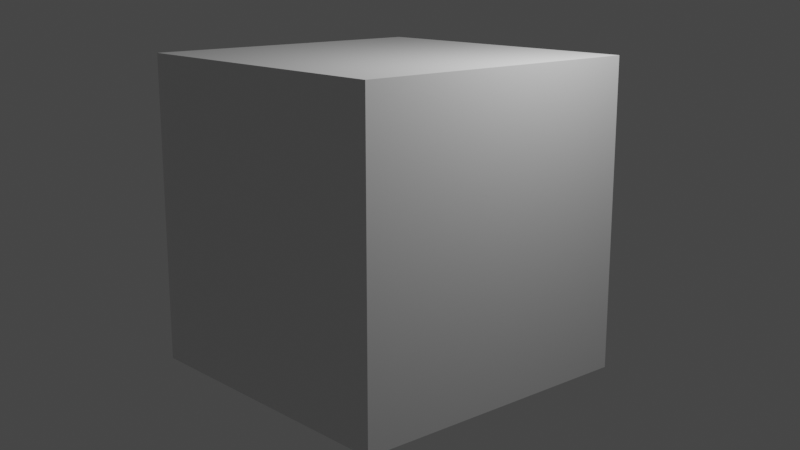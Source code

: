 # Source: celshadedisplacement.blend  (saved by Blender 2.93.20; exported with 4.5.12 LTS)
import bpy
from mathutils import Matrix  # noqa: F401  (used for matrix-valued properties, if any)

bpy.ops.wm.read_factory_settings(use_empty=True)
scene = bpy.context.scene
scene.name = 'Scene'

# ---- collections
col_collection = bpy.data.collections.new('Collection'); scene.collection.children.link(col_collection)

# ---- images (referenced by path relative to the original .blend; pixels are not part of the script)
import os
ASSET_DIR = os.environ.get("B2B_ASSET_DIR", "")  # directory of the original .blend (textures are referenced by path, not embedded)
HERE = os.path.dirname(os.path.abspath(__file__))  # packed textures are extracted next to this script under _unpacked/

def load_image(name, relpath, width, height, colorspace="sRGB"):
    """Load a texture the original file referenced (path relative to the .blend, or extracted next to this script)."""
    p = next((c for c in (os.path.join(HERE, relpath), os.path.join(ASSET_DIR, relpath)) if relpath and os.path.exists(c)), "")
    if p:
        img = bpy.data.images.load(p, check_existing=True)
        img.name = name
    else:  # same state as the original file: an image datablock whose file is absent (Cycles renders it pink)
        img = bpy.data.images.new(name, width, height)
        img.source = "FILE"
        img.filepath = "//" + (relpath or name)
    img.colorspace_settings.name = colorspace
    return img
img_heightmap_jpg = load_image('heightmap.jpg', 'Assets/heightmap.jpg', 1024, 1024, 'sRGB')

# ---- materials (node trees are filled in below, after node groups)
mat_material = bpy.data.materials.new('Material')
mat_material.alpha_threshold = 0.0
mat_material.use_transparent_shadow = False
mat_material.line_color = (0.0, 0.0, 0.0, 1.0)

# ---- material node trees
mat_material.use_nodes = True; mat_material.node_tree.nodes.clear()
_N = mat_material.node_tree.nodes; _L = mat_material.node_tree.links
n0 = _N.new('ShaderNodeOutputMaterial'); n0.name = 'Material Output'; n0.location = (578, 251)
n1 = _N.new('ShaderNodeBsdfPrincipled'); n1.name = 'Principled BSDF'; n1.location = (-430, 319)
n1.distribution = 'GGX'
n1.subsurface_method = 'BURLEY'
n1.inputs[2].default_value = 0.4
n1.inputs[3].default_value = 1.45
n1.inputs[27].default_value = (0.0, 0.0, 0.0, 1.0)
n1.inputs[28].default_value = 1.0
n2 = _N.new('ShaderNodeTexImage'); n2.name = 'Image Texture'; n2.location = (29, 122)
n2.image = img_heightmap_jpg
n3 = _N.new('ShaderNodeDisplacement'); n3.name = 'Displacement'; n3.location = (348, 153)
n3.inputs[1].default_value = 50.0
n3.inputs[2].default_value = 1.0
_L.new(n1.outputs[0], n0.inputs[0])
_L.new(n2.outputs[0], n3.inputs[0])
_L.new(n3.outputs[0], n0.inputs[2])
n0.is_active_output = True

# ---- world
world_world = bpy.data.worlds.new('World'); scene.world = world_world
world_world.use_nodes = True; world_world.node_tree.nodes.clear()
_N = world_world.node_tree.nodes; _L = world_world.node_tree.links
n0 = _N.new('ShaderNodeOutputWorld'); n0.name = 'World Output'; n0.location = (300, 300)
n1 = _N.new('ShaderNodeBackground'); n1.name = 'Background'; n1.location = (10, 300)
n1.inputs[0].default_value = (0.05088, 0.05088, 0.05088, 1.0)
_L.new(n1.outputs[0], n0.inputs[0])
n0.is_active_output = True
world_world.color = (0.05088, 0.05088, 0.05088)
world_world.use_sun_shadow = False
world_world.sun_shadow_jitter_overblur = 0.0

# ---- cameras
cam_camera = bpy.data.cameras.new('Camera')
cam_camera.clip_end = 100.0
cam_camera.ortho_scale = 7.314

# ---- lights
light_light = bpy.data.lights.new('Light', 'POINT')
light_light.transmission_factor = 0.0
light_light.energy = 1000.0
light_light.shadow_soft_size = 0.1
light_light.shadow_maximum_resolution = 0.006
light_light.use_absolute_resolution = True

# ---- meshes
me_cube = bpy.data.meshes.new('Cube')
me_cube.from_pydata([(1.0, 1.0, 1.0), (1.0, 1.0, -1.0), (1.0, -1.0, 1.0), (1.0, -1.0, -1.0), (-1.0, 1.0, 1.0), (-1.0, 1.0, -1.0), (-1.0, -1.0, 1.0), (-1.0, -1.0, -1.0)], [], [(0, 4, 6, 2), (3, 2, 6, 7), (7, 6, 4, 5), (5, 1, 3, 7), (1, 0, 2, 3), (5, 4, 0, 1)])
_uv = me_cube.uv_layers.new(name='UVMap')
_uv.uv.foreach_set('vector', [0.625, 0.5, 0.875, 0.5, 0.875, 0.75, 0.625, 0.75, 0.375, 0.75, 0.625, 0.75, 0.625, 1.0, 0.375, 1.0, 0.375, 0.0, 0.625, 0.0, 0.625, 0.25, 0.375, 0.25, 0.125, 0.5, 0.375, 0.5, 0.375, 0.75, 0.125, 0.75, 0.375, 0.5, 0.625, 0.5, 0.625, 0.75, 0.375, 0.75, 0.375, 0.25, 0.625, 0.25, 0.625, 0.5, 0.375, 0.5])
me_cube.materials.append(mat_material)
me_cube.use_remesh_preserve_volume = False
me_cube.use_remesh_preserve_attributes = False
me_cube.use_mirror_vertex_groups = False
me_cube.update()

# ---- objects
ob_cube = bpy.data.objects.new('Cube', me_cube)
ob_light = bpy.data.objects.new('Light', light_light)
ob_camera = bpy.data.objects.new('Camera', cam_camera)

# ---- transforms, parenting, visibility, modifiers, constraints
ob_cube.location = (0.0, 0.0, 0.0)
ob_cube.scale = (2.5, 2.5, 2.5)
ob_cube.lock_rotations_4d = False
ob_cube.empty_display_type = 'ARROWS'
ob_cube.lineart.crease_threshold = 0.0
_m = ob_cube.modifiers.new('Subdivision', 'SUBSURF')
_m.subdivision_type = 'SIMPLE'
_m.levels = 5
_m.show_only_control_edges = False
ob_light.location = (4.076, 1.005, 5.904)
ob_light.rotation_euler = (0.6503, 0.05522, 1.866)
ob_light.lock_rotations_4d = False
ob_light.empty_display_type = 'ARROWS'
ob_light.color = (0.0, 0.0, 0.0, 0.0)
ob_light.lineart.crease_threshold = 0.0
ob_camera.location = (12.91, -11.21, 4.01)
ob_camera.rotation_euler = (1.33, -7.285e-07, 0.8429)
ob_camera.lock_rotations_4d = False
ob_camera.empty_display_type = 'ARROWS'
ob_camera.color = (0.0, 0.0, 0.0, 0.0)
ob_camera.display_type = 'WIRE'
ob_camera.lineart.crease_threshold = 0.0

# ---- collection membership
col_collection.objects.link(ob_cube)
col_collection.objects.link(ob_light)
col_collection.objects.link(ob_camera)

# ---- scene / render settings (as saved in the file)
scene.camera = ob_camera
scene.frame_start = 1; scene.frame_end = 250; scene.frame_set(1)
scene.render.engine = 'BLENDER_EEVEE_NEXT'
scene.cycles.use_denoising = False
scene.cycles.samples = 128
scene.cycles.sampling_pattern = 'TABULATED_SOBOL'
scene.cycles.use_adaptive_sampling = False
scene.cycles.use_light_tree = False
scene.view_settings.view_transform = 'Filmic'
bpy.context.view_layer.update()
